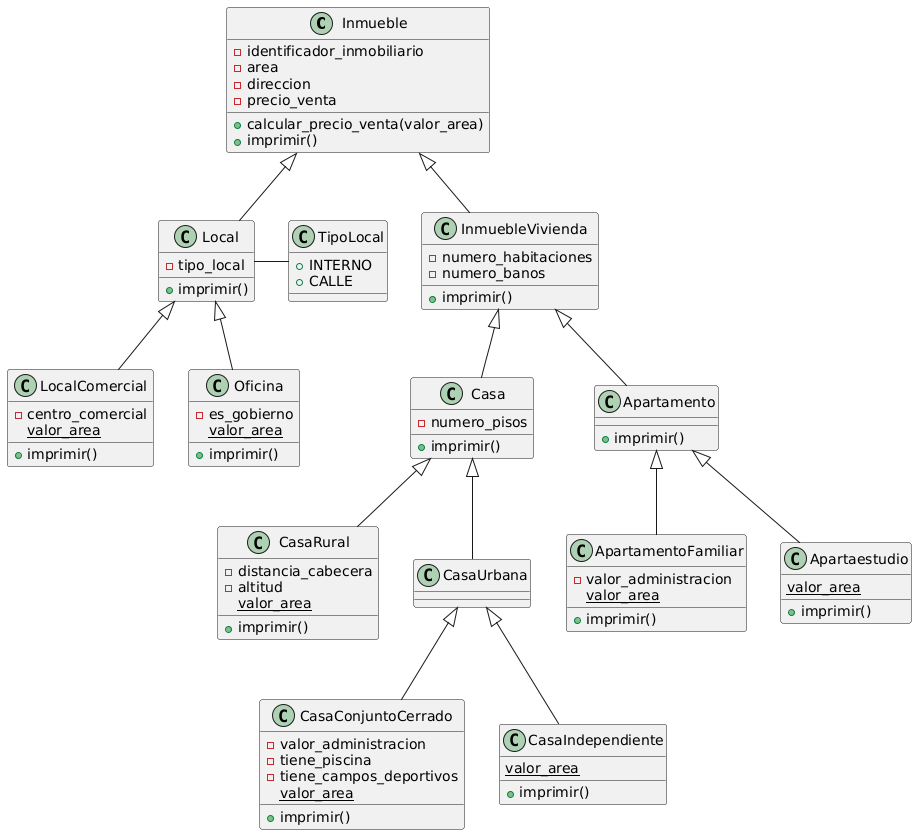

The diagram above was rendered by PlantUML. Its source (embedded in the PNG):
@startuml
class Inmueble {
    - identificador_inmobiliario
    - area
    - direccion
    - precio_venta
    + calcular_precio_venta(valor_area)
    + imprimir()
}

class InmuebleVivienda {
    - numero_habitaciones
    - numero_banos
    + imprimir()
}

class Casa {
    - numero_pisos
    + imprimir()
}

class Apartamento {
    + imprimir()
}

class CasaRural {
    - distancia_cabecera
    - altitud
    + imprimir()
    {static} valor_area
}

class CasaUrbana {
}

class CasaConjuntoCerrado {
    - valor_administracion
    - tiene_piscina
    - tiene_campos_deportivos
    + imprimir()
    {static} valor_area
}

class CasaIndependiente {
    + imprimir()
    {static} valor_area
}

class ApartamentoFamiliar {
    - valor_administracion
    + imprimir()
    {static} valor_area
}

class Apartaestudio {
    + imprimir()
    {static} valor_area
}

class TipoLocal {
    + INTERNO
    + CALLE
}

class Local {
    - tipo_local
    + imprimir()
}

class LocalComercial {
    - centro_comercial
    + imprimir()
    {static} valor_area
}

class Oficina {
    - es_gobierno
    + imprimir()
    {static} valor_area
}

' Relaciones de herencia
Inmueble <|-- InmuebleVivienda
InmuebleVivienda <|-- Casa
InmuebleVivienda <|-- Apartamento
Casa <|-- CasaRural
Casa <|-- CasaUrbana
CasaUrbana <|-- CasaConjuntoCerrado
CasaUrbana <|-- CasaIndependiente
Apartamento <|-- ApartamentoFamiliar
Apartamento <|-- Apartaestudio
Inmueble <|-- Local
Local <|-- LocalComercial
Local <|-- Oficina
Local = TipoLocal
@enduml